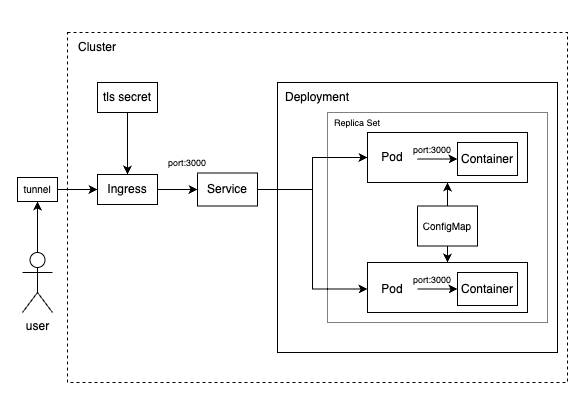

The diagram above was exported from draw.io. Its source (the exported page's mxGraphModel, read from the mxfile embedded in the PNG):
<mxGraphModel dx="909" dy="611" grid="1" gridSize="10" guides="1" tooltips="1" connect="1" arrows="1" fold="1" page="1" pageScale="1" pageWidth="583" pageHeight="413" math="0" shadow="0">
  <root>
    <mxCell id="0" />
    <mxCell id="1" parent="0" />
    <mxCell id="gUin59d1a7GjcNoLJWH4-20" value="" style="rounded=0;whiteSpace=wrap;html=1;dashed=1;" parent="1" vertex="1">
      <mxGeometry x="67" y="32" width="500" height="350" as="geometry" />
    </mxCell>
    <mxCell id="gUin59d1a7GjcNoLJWH4-41" value="" style="rounded=0;whiteSpace=wrap;html=1;" parent="1" vertex="1">
      <mxGeometry x="277" y="82" width="280" height="270" as="geometry" />
    </mxCell>
    <mxCell id="gUin59d1a7GjcNoLJWH4-18" value="" style="rounded=0;whiteSpace=wrap;html=1;dashed=1;dashPattern=1 1;" parent="1" vertex="1">
      <mxGeometry x="327" y="112" width="220" height="210" as="geometry" />
    </mxCell>
    <mxCell id="gUin59d1a7GjcNoLJWH4-14" value="" style="rounded=0;whiteSpace=wrap;html=1;" parent="1" vertex="1">
      <mxGeometry x="367" y="132" width="160" height="50" as="geometry" />
    </mxCell>
    <mxCell id="gUin59d1a7GjcNoLJWH4-15" value="" style="rounded=0;whiteSpace=wrap;html=1;" parent="1" vertex="1">
      <mxGeometry x="367" y="262" width="160" height="50" as="geometry" />
    </mxCell>
    <mxCell id="6fsZHz0QQqhfk5Y4KMk3-12" style="edgeStyle=orthogonalEdgeStyle;rounded=0;orthogonalLoop=1;jettySize=auto;html=1;exitX=0.5;exitY=0;exitDx=0;exitDy=0;exitPerimeter=0;entryX=0.5;entryY=1;entryDx=0;entryDy=0;" edge="1" parent="1" source="gUin59d1a7GjcNoLJWH4-1" target="6fsZHz0QQqhfk5Y4KMk3-11">
      <mxGeometry relative="1" as="geometry" />
    </mxCell>
    <mxCell id="gUin59d1a7GjcNoLJWH4-1" value="user" style="shape=umlActor;verticalLabelPosition=bottom;verticalAlign=top;html=1;outlineConnect=0;" parent="1" vertex="1">
      <mxGeometry x="22" y="252" width="30" height="60" as="geometry" />
    </mxCell>
    <mxCell id="gUin59d1a7GjcNoLJWH4-30" style="edgeStyle=orthogonalEdgeStyle;rounded=0;orthogonalLoop=1;jettySize=auto;html=1;exitX=1;exitY=0.5;exitDx=0;exitDy=0;entryX=0;entryY=0.5;entryDx=0;entryDy=0;" parent="1" source="gUin59d1a7GjcNoLJWH4-11" target="gUin59d1a7GjcNoLJWH4-16" edge="1">
      <mxGeometry relative="1" as="geometry" />
    </mxCell>
    <mxCell id="gUin59d1a7GjcNoLJWH4-31" style="edgeStyle=orthogonalEdgeStyle;rounded=0;orthogonalLoop=1;jettySize=auto;html=1;exitX=1;exitY=0.5;exitDx=0;exitDy=0;entryX=0;entryY=0.5;entryDx=0;entryDy=0;" parent="1" source="gUin59d1a7GjcNoLJWH4-11" target="gUin59d1a7GjcNoLJWH4-17" edge="1">
      <mxGeometry relative="1" as="geometry" />
    </mxCell>
    <mxCell id="gUin59d1a7GjcNoLJWH4-11" value="Service" style="rounded=0;whiteSpace=wrap;html=1;" parent="1" vertex="1">
      <mxGeometry x="197" y="172.5" width="60" height="33" as="geometry" />
    </mxCell>
    <mxCell id="gUin59d1a7GjcNoLJWH4-12" value="Container" style="rounded=0;whiteSpace=wrap;html=1;" parent="1" vertex="1">
      <mxGeometry x="457" y="142" width="60" height="33" as="geometry" />
    </mxCell>
    <mxCell id="gUin59d1a7GjcNoLJWH4-13" value="Container" style="rounded=0;whiteSpace=wrap;html=1;" parent="1" vertex="1">
      <mxGeometry x="457" y="272" width="60" height="33" as="geometry" />
    </mxCell>
    <mxCell id="gUin59d1a7GjcNoLJWH4-34" style="edgeStyle=orthogonalEdgeStyle;rounded=0;orthogonalLoop=1;jettySize=auto;html=1;exitX=0.996;exitY=0.55;exitDx=0;exitDy=0;exitPerimeter=0;" parent="1" source="gUin59d1a7GjcNoLJWH4-16" target="gUin59d1a7GjcNoLJWH4-12" edge="1">
      <mxGeometry relative="1" as="geometry" />
    </mxCell>
    <mxCell id="gUin59d1a7GjcNoLJWH4-16" value="Pod" style="text;html=1;strokeColor=none;fillColor=none;align=center;verticalAlign=middle;whiteSpace=wrap;rounded=0;" parent="1" vertex="1">
      <mxGeometry x="367" y="142" width="50" height="30" as="geometry" />
    </mxCell>
    <mxCell id="gUin59d1a7GjcNoLJWH4-35" style="edgeStyle=orthogonalEdgeStyle;rounded=0;orthogonalLoop=1;jettySize=auto;html=1;exitX=1;exitY=0.5;exitDx=0;exitDy=0;entryX=0;entryY=0.5;entryDx=0;entryDy=0;" parent="1" source="gUin59d1a7GjcNoLJWH4-17" target="gUin59d1a7GjcNoLJWH4-13" edge="1">
      <mxGeometry relative="1" as="geometry" />
    </mxCell>
    <mxCell id="gUin59d1a7GjcNoLJWH4-17" value="Pod" style="text;html=1;strokeColor=none;fillColor=none;align=center;verticalAlign=middle;whiteSpace=wrap;rounded=0;" parent="1" vertex="1">
      <mxGeometry x="367" y="272" width="50" height="33" as="geometry" />
    </mxCell>
    <mxCell id="gUin59d1a7GjcNoLJWH4-19" value="Deployment" style="text;html=1;strokeColor=none;fillColor=none;align=center;verticalAlign=middle;whiteSpace=wrap;rounded=0;" parent="1" vertex="1">
      <mxGeometry x="287" y="82" width="60" height="30" as="geometry" />
    </mxCell>
    <mxCell id="gUin59d1a7GjcNoLJWH4-21" value="Cluster" style="text;html=1;strokeColor=none;fillColor=none;align=center;verticalAlign=middle;whiteSpace=wrap;rounded=0;" parent="1" vertex="1">
      <mxGeometry x="67" y="32" width="60" height="30" as="geometry" />
    </mxCell>
    <mxCell id="gUin59d1a7GjcNoLJWH4-36" value="&lt;font style=&quot;font-size: 9px;&quot;&gt;port:3000&lt;/font&gt;" style="text;html=1;strokeColor=none;fillColor=none;align=center;verticalAlign=middle;whiteSpace=wrap;rounded=0;" parent="1" vertex="1">
      <mxGeometry x="167" y="155" width="40" height="13" as="geometry" />
    </mxCell>
    <mxCell id="gUin59d1a7GjcNoLJWH4-37" value="&lt;font style=&quot;font-size: 9px;&quot;&gt;port:3000&lt;/font&gt;" style="text;html=1;strokeColor=none;fillColor=none;align=center;verticalAlign=middle;whiteSpace=wrap;rounded=0;" parent="1" vertex="1">
      <mxGeometry x="407" y="142" width="50" height="13" as="geometry" />
    </mxCell>
    <mxCell id="gUin59d1a7GjcNoLJWH4-38" value="&lt;font style=&quot;font-size: 9px;&quot;&gt;port:3000&lt;/font&gt;" style="text;html=1;strokeColor=none;fillColor=none;align=center;verticalAlign=middle;whiteSpace=wrap;rounded=0;" parent="1" vertex="1">
      <mxGeometry x="407" y="272" width="50" height="13" as="geometry" />
    </mxCell>
    <mxCell id="gUin59d1a7GjcNoLJWH4-39" value="&lt;font style=&quot;font-size: 9px;&quot;&gt;Replica Set&lt;/font&gt;" style="text;html=1;strokeColor=none;fillColor=none;align=center;verticalAlign=middle;whiteSpace=wrap;rounded=0;" parent="1" vertex="1">
      <mxGeometry x="327" y="112" width="60" height="20" as="geometry" />
    </mxCell>
    <mxCell id="6fsZHz0QQqhfk5Y4KMk3-3" style="edgeStyle=orthogonalEdgeStyle;rounded=0;orthogonalLoop=1;jettySize=auto;html=1;exitX=0.5;exitY=0;exitDx=0;exitDy=0;entryX=0.5;entryY=1;entryDx=0;entryDy=0;" edge="1" parent="1" source="6fsZHz0QQqhfk5Y4KMk3-2" target="gUin59d1a7GjcNoLJWH4-14">
      <mxGeometry relative="1" as="geometry" />
    </mxCell>
    <mxCell id="6fsZHz0QQqhfk5Y4KMk3-4" style="edgeStyle=orthogonalEdgeStyle;rounded=0;orthogonalLoop=1;jettySize=auto;html=1;exitX=0.5;exitY=1;exitDx=0;exitDy=0;entryX=0.5;entryY=0;entryDx=0;entryDy=0;" edge="1" parent="1" source="6fsZHz0QQqhfk5Y4KMk3-2" target="gUin59d1a7GjcNoLJWH4-15">
      <mxGeometry relative="1" as="geometry" />
    </mxCell>
    <mxCell id="6fsZHz0QQqhfk5Y4KMk3-2" value="&lt;font style=&quot;font-size: 10px;&quot;&gt;ConfigMap&lt;/font&gt;" style="rounded=0;whiteSpace=wrap;html=1;" vertex="1" parent="1">
      <mxGeometry x="417" y="205.5" width="60" height="40" as="geometry" />
    </mxCell>
    <mxCell id="6fsZHz0QQqhfk5Y4KMk3-7" style="edgeStyle=orthogonalEdgeStyle;rounded=0;orthogonalLoop=1;jettySize=auto;html=1;exitX=1;exitY=0.5;exitDx=0;exitDy=0;entryX=0;entryY=0.5;entryDx=0;entryDy=0;" edge="1" parent="1" source="6fsZHz0QQqhfk5Y4KMk3-5" target="gUin59d1a7GjcNoLJWH4-11">
      <mxGeometry relative="1" as="geometry" />
    </mxCell>
    <mxCell id="6fsZHz0QQqhfk5Y4KMk3-5" value="Ingress" style="rounded=0;whiteSpace=wrap;html=1;" vertex="1" parent="1">
      <mxGeometry x="97" y="174" width="60" height="30" as="geometry" />
    </mxCell>
    <mxCell id="6fsZHz0QQqhfk5Y4KMk3-9" style="edgeStyle=orthogonalEdgeStyle;rounded=0;orthogonalLoop=1;jettySize=auto;html=1;exitX=0.5;exitY=1;exitDx=0;exitDy=0;entryX=0.5;entryY=0;entryDx=0;entryDy=0;" edge="1" parent="1" source="6fsZHz0QQqhfk5Y4KMk3-8" target="6fsZHz0QQqhfk5Y4KMk3-5">
      <mxGeometry relative="1" as="geometry" />
    </mxCell>
    <mxCell id="6fsZHz0QQqhfk5Y4KMk3-8" value="tls secret" style="rounded=0;whiteSpace=wrap;html=1;" vertex="1" parent="1">
      <mxGeometry x="97" y="82" width="60" height="30" as="geometry" />
    </mxCell>
    <mxCell id="6fsZHz0QQqhfk5Y4KMk3-13" style="edgeStyle=orthogonalEdgeStyle;rounded=0;orthogonalLoop=1;jettySize=auto;html=1;exitX=1;exitY=0.5;exitDx=0;exitDy=0;" edge="1" parent="1" source="6fsZHz0QQqhfk5Y4KMk3-11" target="6fsZHz0QQqhfk5Y4KMk3-5">
      <mxGeometry relative="1" as="geometry" />
    </mxCell>
    <mxCell id="6fsZHz0QQqhfk5Y4KMk3-11" value="&lt;font style=&quot;font-size: 10px;&quot;&gt;tunnel&lt;/font&gt;" style="rounded=0;whiteSpace=wrap;html=1;" vertex="1" parent="1">
      <mxGeometry x="17" y="177" width="40" height="24" as="geometry" />
    </mxCell>
  </root>
</mxGraphModel>